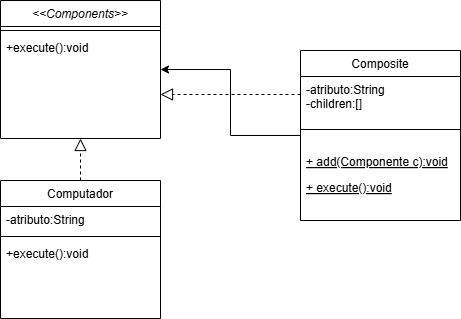

The diagram above was exported from draw.io. Its source (the exported page's mxGraphModel, read from the mxfile embedded in the PNG):
<mxGraphModel dx="1434" dy="833" grid="1" gridSize="10" guides="1" tooltips="1" connect="1" arrows="1" fold="1" page="1" pageScale="1" pageWidth="827" pageHeight="1169" math="0" shadow="0">
  <root>
    <mxCell id="WIyWlLk6GJQsqaUBKTNV-0" />
    <mxCell id="WIyWlLk6GJQsqaUBKTNV-1" parent="WIyWlLk6GJQsqaUBKTNV-0" />
    <mxCell id="zkfFHV4jXpPFQw0GAbJ--0" value="&lt;&lt;Components&gt;&gt;" style="swimlane;fontStyle=2;align=center;verticalAlign=top;childLayout=stackLayout;horizontal=1;startSize=26;horizontalStack=0;resizeParent=1;resizeLast=0;collapsible=1;marginBottom=0;rounded=0;shadow=0;strokeWidth=1;" parent="WIyWlLk6GJQsqaUBKTNV-1" vertex="1">
      <mxGeometry x="220" y="120" width="160" height="138" as="geometry">
        <mxRectangle x="230" y="140" width="160" height="26" as="alternateBounds" />
      </mxGeometry>
    </mxCell>
    <mxCell id="zkfFHV4jXpPFQw0GAbJ--4" value="" style="line;html=1;strokeWidth=1;align=left;verticalAlign=middle;spacingTop=-1;spacingLeft=3;spacingRight=3;rotatable=0;labelPosition=right;points=[];portConstraint=eastwest;" parent="zkfFHV4jXpPFQw0GAbJ--0" vertex="1">
      <mxGeometry y="26" width="160" height="8" as="geometry" />
    </mxCell>
    <mxCell id="zkfFHV4jXpPFQw0GAbJ--5" value="+execute():void" style="text;align=left;verticalAlign=top;spacingLeft=4;spacingRight=4;overflow=hidden;rotatable=0;points=[[0,0.5],[1,0.5]];portConstraint=eastwest;" parent="zkfFHV4jXpPFQw0GAbJ--0" vertex="1">
      <mxGeometry y="34" width="160" height="26" as="geometry" />
    </mxCell>
    <mxCell id="zkfFHV4jXpPFQw0GAbJ--6" value="Computador" style="swimlane;fontStyle=0;align=center;verticalAlign=top;childLayout=stackLayout;horizontal=1;startSize=26;horizontalStack=0;resizeParent=1;resizeLast=0;collapsible=1;marginBottom=0;rounded=0;shadow=0;strokeWidth=1;" parent="WIyWlLk6GJQsqaUBKTNV-1" vertex="1">
      <mxGeometry x="220" y="300" width="160" height="138" as="geometry">
        <mxRectangle x="130" y="380" width="160" height="26" as="alternateBounds" />
      </mxGeometry>
    </mxCell>
    <mxCell id="zkfFHV4jXpPFQw0GAbJ--7" value="-atributo:String" style="text;align=left;verticalAlign=top;spacingLeft=4;spacingRight=4;overflow=hidden;rotatable=0;points=[[0,0.5],[1,0.5]];portConstraint=eastwest;" parent="zkfFHV4jXpPFQw0GAbJ--6" vertex="1">
      <mxGeometry y="26" width="160" height="26" as="geometry" />
    </mxCell>
    <mxCell id="zkfFHV4jXpPFQw0GAbJ--9" value="" style="line;html=1;strokeWidth=1;align=left;verticalAlign=middle;spacingTop=-1;spacingLeft=3;spacingRight=3;rotatable=0;labelPosition=right;points=[];portConstraint=eastwest;" parent="zkfFHV4jXpPFQw0GAbJ--6" vertex="1">
      <mxGeometry y="52" width="160" height="8" as="geometry" />
    </mxCell>
    <mxCell id="zkfFHV4jXpPFQw0GAbJ--11" value="+execute():void" style="text;align=left;verticalAlign=top;spacingLeft=4;spacingRight=4;overflow=hidden;rotatable=0;points=[[0,0.5],[1,0.5]];portConstraint=eastwest;" parent="zkfFHV4jXpPFQw0GAbJ--6" vertex="1">
      <mxGeometry y="60" width="160" height="26" as="geometry" />
    </mxCell>
    <mxCell id="zkfFHV4jXpPFQw0GAbJ--12" value="" style="endArrow=block;endSize=10;endFill=0;shadow=0;strokeWidth=1;rounded=0;curved=0;edgeStyle=elbowEdgeStyle;elbow=vertical;dashed=1;" parent="WIyWlLk6GJQsqaUBKTNV-1" source="zkfFHV4jXpPFQw0GAbJ--6" target="zkfFHV4jXpPFQw0GAbJ--0" edge="1">
      <mxGeometry width="160" relative="1" as="geometry">
        <mxPoint x="200" y="203" as="sourcePoint" />
        <mxPoint x="200" y="203" as="targetPoint" />
      </mxGeometry>
    </mxCell>
    <mxCell id="XONOWgX247kZwof8YWVV-1" style="edgeStyle=orthogonalEdgeStyle;rounded=0;orthogonalLoop=1;jettySize=auto;html=1;exitX=0;exitY=0.5;exitDx=0;exitDy=0;entryX=1;entryY=0.5;entryDx=0;entryDy=0;" edge="1" parent="WIyWlLk6GJQsqaUBKTNV-1" source="zkfFHV4jXpPFQw0GAbJ--13" target="zkfFHV4jXpPFQw0GAbJ--0">
      <mxGeometry relative="1" as="geometry" />
    </mxCell>
    <mxCell id="zkfFHV4jXpPFQw0GAbJ--13" value="Composite" style="swimlane;fontStyle=0;align=center;verticalAlign=top;childLayout=stackLayout;horizontal=1;startSize=26;horizontalStack=0;resizeParent=1;resizeLast=0;collapsible=1;marginBottom=0;rounded=0;shadow=0;strokeWidth=1;" parent="WIyWlLk6GJQsqaUBKTNV-1" vertex="1">
      <mxGeometry x="520" y="170" width="160" height="170" as="geometry">
        <mxRectangle x="340" y="380" width="170" height="26" as="alternateBounds" />
      </mxGeometry>
    </mxCell>
    <mxCell id="zkfFHV4jXpPFQw0GAbJ--14" value="-atributo:String&#10;-children:[]" style="text;align=left;verticalAlign=top;spacingLeft=4;spacingRight=4;overflow=hidden;rotatable=0;points=[[0,0.5],[1,0.5]];portConstraint=eastwest;" parent="zkfFHV4jXpPFQw0GAbJ--13" vertex="1">
      <mxGeometry y="26" width="160" height="34" as="geometry" />
    </mxCell>
    <mxCell id="zkfFHV4jXpPFQw0GAbJ--15" value="" style="line;html=1;strokeWidth=1;align=left;verticalAlign=middle;spacingTop=-1;spacingLeft=3;spacingRight=3;rotatable=0;labelPosition=right;points=[];portConstraint=eastwest;" parent="zkfFHV4jXpPFQw0GAbJ--13" vertex="1">
      <mxGeometry y="60" width="160" height="38" as="geometry" />
    </mxCell>
    <mxCell id="cvCQ9vh4ZkMnajzl3X3K-0" value="+ add(Componente c):void" style="text;align=left;verticalAlign=top;spacingLeft=4;spacingRight=4;overflow=hidden;rotatable=0;points=[[0,0.5],[1,0.5]];portConstraint=eastwest;fontStyle=4" parent="zkfFHV4jXpPFQw0GAbJ--13" vertex="1">
      <mxGeometry y="98" width="160" height="26" as="geometry" />
    </mxCell>
    <mxCell id="cvCQ9vh4ZkMnajzl3X3K-1" value="+ execute():void" style="text;align=left;verticalAlign=top;spacingLeft=4;spacingRight=4;overflow=hidden;rotatable=0;points=[[0,0.5],[1,0.5]];portConstraint=eastwest;fontStyle=4" parent="zkfFHV4jXpPFQw0GAbJ--13" vertex="1">
      <mxGeometry y="124" width="160" height="26" as="geometry" />
    </mxCell>
    <mxCell id="zkfFHV4jXpPFQw0GAbJ--16" value="" style="endArrow=block;endSize=10;endFill=0;shadow=0;strokeWidth=1;rounded=0;curved=0;edgeStyle=elbowEdgeStyle;elbow=vertical;dashed=1;" parent="WIyWlLk6GJQsqaUBKTNV-1" source="zkfFHV4jXpPFQw0GAbJ--13" target="zkfFHV4jXpPFQw0GAbJ--0" edge="1">
      <mxGeometry width="160" relative="1" as="geometry">
        <mxPoint x="210" y="373" as="sourcePoint" />
        <mxPoint x="310" y="271" as="targetPoint" />
      </mxGeometry>
    </mxCell>
  </root>
</mxGraphModel>